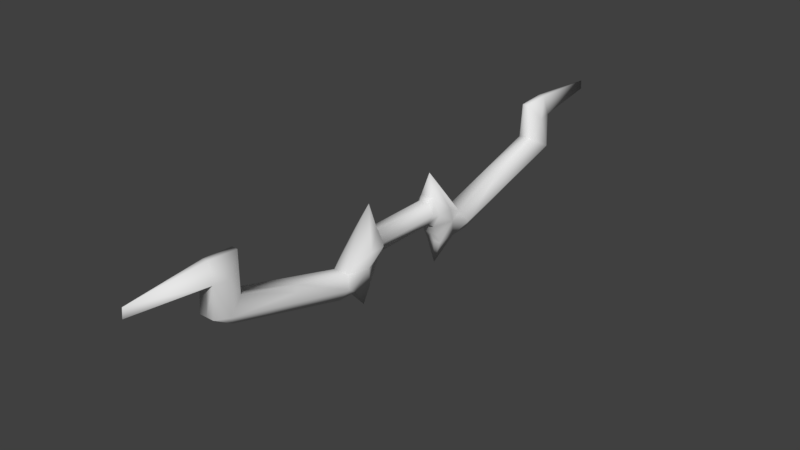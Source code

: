 # Source: Bow.blend  (saved by Blender 2.79.0; exported with 4.5.12 LTS)
import bpy
from mathutils import Matrix  # noqa: F401  (used for matrix-valued properties, if any)

bpy.ops.wm.read_factory_settings(use_empty=True)
scene = bpy.context.scene
scene.name = 'Scene'

# ---- collections
col_collection_1 = bpy.data.collections.new('Collection 1'); scene.collection.children.link(col_collection_1)

# ---- world
world_world = bpy.data.worlds.new('World'); scene.world = world_world
world_world.color = (0.05088, 0.05088, 0.05088)
world_world.use_sun_shadow = False
world_world.sun_shadow_jitter_overblur = 0.0
world_world.cycles.sampling_method = 'MANUAL'

# ---- meshes
me_bow = bpy.data.meshes.new('Bow')
me_bow.from_pydata([(0.009055, -0.04852, -0.01775), (0.009055, -0.04852, 0.01775), (0.009055, -0.09674, -0.01613), (0.01243, -0.0424, 5.615e-11), (0.009055, -0.06091, -0.04345), (0.009055, -0.1091, -0.04184), (0.009055, -0.2429, 0.02628), (0.009055, -0.2553, 0.0005749), (0.009055, -0.2757, 0.05034), (0.009055, -0.2784, 0.01457), (0.003772, -0.2384, 0.07103), (0.003772, -0.2735, 0.07321), (0.006242, -0.0424, 0.01324), (0.01775, -0.07263, -0.01694), (0.009055, -0.08502, -0.04264), (0.01775, -0.04852, 0.0), (0.01775, -0.06786, 0.0), (0.009055, -0.05472, -0.0306), (0.01775, -0.1029, -0.02898), (0.01775, -0.2637, 0.014), (0.01172, -0.2582, 0.0493), (0.006242, -0.0424, -0.01324), (0.009055, -0.1822, -0.02063), (0.01775, -0.1833, -0.007493), (0.009055, -0.1698, 0.005075), (0.01323, -0.1757, -0.0002552), (-0.009055, -0.04852, -0.01775), (-0.009055, -0.04852, 0.01775), (0.0, -0.04852, -0.01775), (0.0, -0.04852, 0.01775), (-0.009055, -0.09674, -0.01613), (0.0, -0.05113, 0.04611), (0.0, -0.09674, -0.01613), (0.0, -0.06091, -0.04345), (-0.01243, -0.0424, 5.615e-11), (-0.009055, -0.06091, -0.04345), (-0.009055, -0.1091, -0.04184), (0.0, -0.1091, -0.04184), (-0.009055, -0.2429, 0.02628), (-0.009055, -0.2553, 0.0005749), (0.0, -0.2553, 0.0005749), (-0.009055, -0.2757, 0.05034), (-0.009055, -0.2784, 0.01457), (0.0, -0.2429, 0.02628), (0.0, -0.2757, 0.05034), (-0.003772, -0.2384, 0.07103), (-0.003772, -0.2735, 0.07321), (0.0, -0.3684, 0.05564), (-0.006242, -0.0424, 0.01324), (0.0, -0.3673, 0.06708), (0.0, -0.0424, -0.01243), (-0.01775, -0.07263, -0.01694), (-0.009055, -0.08502, -0.04264), (0.0, -0.08502, -0.04264), (-0.01775, -0.04852, 0.0), (-0.01775, -0.06786, 0.0), (0.0, -0.05472, -0.0306), (-0.009055, -0.05472, -0.0306), (-0.01775, -0.1029, -0.02898), (-0.01775, -0.2637, 0.014), (0.0, -0.2784, 0.01457), (-0.01172, -0.2582, 0.0493), (0.0, -0.2735, 0.07321), (0.0, -0.2384, 0.07121), (-0.006242, -0.0424, -0.01324), (0.0, -0.0424, 0.01243), (0.0, -0.06186, -0.07172), (-0.009055, -0.1822, -0.02063), (0.0, -0.1822, -0.02063), (-0.01775, -0.1833, -0.007493), (0.0, -0.1698, 0.005075), (-0.009055, -0.1698, 0.005075), (-0.01323, -0.1757, -0.0002552), (0.006242, 0.0, 0.01324), (0.006242, 0.0, -0.01324), (0.009055, 0.04852, -0.01775), (0.009055, 0.04852, 0.01775), (0.009055, 0.09674, -0.01613), (0.01243, 0.0424, 5.615e-11), (0.009055, 0.06091, -0.04345), (0.009055, 0.1091, -0.04184), (0.009055, 0.2429, 0.02628), (0.009055, 0.2553, 0.0005749), (0.009055, 0.2757, 0.05034), (0.009055, 0.2784, 0.01457), (0.003772, 0.2384, 0.07103), (0.003772, 0.2735, 0.07321), (0.006242, 0.0424, 0.01324), (0.01775, 0.07263, -0.01694), (0.009055, 0.08502, -0.04264), (0.01243, 0.0, 0.0), (0.01775, 0.04852, 0.0), (0.01775, 0.06786, 0.0), (0.009055, 0.05472, -0.0306), (0.01775, 0.1029, -0.02898), (0.01775, 0.2637, 0.014), (0.01172, 0.2582, 0.0493), (0.006242, 0.0424, -0.01324), (0.009055, 0.1822, -0.02063), (0.01775, 0.1833, -0.007493), (0.009055, 0.1698, 0.005075), (0.01323, 0.1757, -0.0002552), (0.0, 0.0, -0.01243), (0.0, 0.0, 0.01243), (-0.006242, 0.0, 0.01324), (-0.006242, 0.0, -0.01324), (-0.009055, 0.04852, -0.01775), (-0.009055, 0.04852, 0.01775), (0.0, 0.04852, -0.01775), (0.0, 0.04852, 0.01775), (-0.009055, 0.09674, -0.01613), (0.0, 0.05113, 0.04611), (0.0, 0.09674, -0.01613), (0.0, 0.06091, -0.04345), (-0.01243, 0.0424, 5.615e-11), (-0.009055, 0.06091, -0.04345), (-0.009055, 0.1091, -0.04184), (0.0, 0.1091, -0.04184), (-0.009055, 0.2429, 0.02628), (-0.009055, 0.2553, 0.0005749), (0.0, 0.2553, 0.0005749), (-0.009055, 0.2757, 0.05034), (-0.009055, 0.2784, 0.01457), (0.0, 0.2429, 0.02628), (0.0, 0.2757, 0.05034), (-0.003772, 0.2384, 0.07103), (-0.003772, 0.2735, 0.07321), (0.0, 0.3684, 0.05564), (-0.006242, 0.0424, 0.01324), (0.0, 0.3673, 0.06708), (0.0, 0.0424, -0.01243), (-0.01775, 0.07263, -0.01694), (-0.009055, 0.08502, -0.04264), (0.0, 0.08502, -0.04264), (-0.01243, 0.0, 0.0), (-0.01775, 0.04852, 0.0), (-0.01775, 0.06786, 0.0), (0.0, 0.05472, -0.0306), (-0.009055, 0.05472, -0.0306), (-0.01775, 0.1029, -0.02898), (-0.01775, 0.2637, 0.014), (0.0, 0.2784, 0.01457), (-0.01172, 0.2582, 0.0493), (0.0, 0.2735, 0.07321), (0.0, 0.2384, 0.07121), (-0.006242, 0.0424, -0.01324), (0.0, 0.0424, 0.01243), (0.0, 0.06186, -0.07172), (-0.009055, 0.1822, -0.02063), (0.0, 0.1822, -0.02063), (-0.01775, 0.1833, -0.007493), (0.0, 0.1698, 0.005075), (-0.009055, 0.1698, 0.005075), (-0.01323, 0.1757, -0.0002552)], [], [(3, 12, 1, 15), (50, 21, 0, 28), (12, 65, 29, 1), (16, 31, 2), (2, 31, 32), (18, 5, 14), (53, 14, 5, 37), (0, 15, 13), (1, 29, 31), (24, 70, 43, 6), (56, 17, 4, 33), (19, 8, 9), (68, 22, 7, 40), (25, 24, 6), (19, 6, 20), (20, 10, 11), (11, 62, 49), (73, 103, 65, 12), (8, 11, 49), (44, 8, 47), (4, 14, 66), (13, 14, 4), (1, 31, 16), (15, 16, 13), (15, 1, 16), (13, 16, 2), (21, 3, 15, 0), (0, 13, 17), (8, 44, 60, 9), (22, 23, 19, 7), (28, 0, 17, 56), (13, 2, 18), (7, 19, 9), (8, 20, 11), (10, 63, 62, 11), (8, 19, 20), (40, 7, 9, 60), (23, 18, 25), (8, 49, 47), (74, 90, 3, 21), (20, 6, 10), (6, 43, 63, 10), (102, 74, 21, 50), (90, 73, 12, 3), (14, 53, 66), (33, 4, 66), (13, 18, 14), (17, 13, 4), (5, 18, 23, 22), (37, 5, 22, 68), (2, 32, 70, 24), (18, 2, 24, 25), (19, 23, 25, 6), (34, 54, 27, 48), (50, 28, 26, 64), (48, 27, 29, 65), (55, 30, 31), (30, 32, 31), (58, 52, 36), (53, 37, 36, 52), (26, 51, 54), (27, 31, 29), (71, 38, 43, 70), (56, 33, 35, 57), (59, 42, 41), (68, 40, 39, 67), (72, 38, 71), (59, 61, 38), (61, 46, 45), (46, 49, 62), (104, 48, 65, 103), (41, 49, 46), (44, 47, 41), (35, 66, 52), (51, 35, 52), (27, 55, 31), (54, 51, 55), (54, 55, 27), (51, 30, 55), (64, 26, 54, 34), (26, 57, 51), (41, 42, 60, 44), (67, 39, 59, 69), (28, 56, 57, 26), (51, 58, 30), (39, 42, 59), (41, 46, 61), (45, 46, 62, 63), (41, 61, 59), (40, 60, 42, 39), (69, 72, 58), (41, 47, 49), (105, 64, 34, 134), (61, 45, 38), (38, 45, 63, 43), (102, 50, 64, 105), (134, 34, 48, 104), (52, 66, 53), (33, 66, 35), (51, 52, 58), (57, 35, 51), (36, 67, 69, 58), (37, 68, 67, 36), (30, 71, 70, 32), (58, 72, 71, 30), (59, 38, 72, 69), (78, 91, 76, 87), (130, 108, 75, 97), (87, 76, 109, 146), (92, 77, 111), (77, 112, 111), (94, 89, 80), (133, 117, 80, 89), (75, 88, 91), (76, 111, 109), (100, 81, 123, 151), (137, 113, 79, 93), (95, 84, 83), (149, 120, 82, 98), (101, 81, 100), (95, 96, 81), (96, 86, 85), (86, 129, 143), (73, 87, 146, 103), (83, 129, 86), (124, 127, 83), (79, 147, 89), (88, 79, 89), (76, 92, 111), (91, 88, 92), (91, 92, 76), (88, 77, 92), (97, 75, 91, 78), (75, 93, 88), (83, 84, 141, 124), (98, 82, 95, 99), (108, 137, 93, 75), (88, 94, 77), (82, 84, 95), (83, 86, 96), (85, 86, 143, 144), (83, 96, 95), (120, 141, 84, 82), (99, 101, 94), (83, 127, 129), (74, 97, 78, 90), (96, 85, 81), (81, 85, 144, 123), (102, 130, 97, 74), (90, 78, 87, 73), (89, 147, 133), (113, 147, 79), (88, 89, 94), (93, 79, 88), (80, 98, 99, 94), (117, 149, 98, 80), (77, 100, 151, 112), (94, 101, 100, 77), (95, 81, 101, 99), (114, 128, 107, 135), (130, 145, 106, 108), (128, 146, 109, 107), (136, 111, 110), (110, 111, 112), (139, 116, 132), (133, 132, 116, 117), (106, 135, 131), (107, 109, 111), (152, 151, 123, 118), (137, 138, 115, 113), (140, 121, 122), (149, 148, 119, 120), (153, 152, 118), (140, 118, 142), (142, 125, 126), (126, 143, 129), (104, 103, 146, 128), (121, 126, 129), (124, 121, 127), (115, 132, 147), (131, 132, 115), (107, 111, 136), (135, 136, 131), (135, 107, 136), (131, 136, 110), (145, 114, 135, 106), (106, 131, 138), (121, 124, 141, 122), (148, 150, 140, 119), (108, 106, 138, 137), (131, 110, 139), (119, 140, 122), (121, 142, 126), (125, 144, 143, 126), (121, 140, 142), (120, 119, 122, 141), (150, 139, 153), (121, 129, 127), (105, 134, 114, 145), (142, 118, 125), (118, 123, 144, 125), (102, 105, 145, 130), (134, 104, 128, 114), (132, 133, 147), (113, 115, 147), (131, 139, 132), (138, 131, 115), (116, 139, 150, 148), (117, 116, 148, 149), (110, 112, 151, 152), (139, 110, 152, 153), (140, 150, 153, 118)])
me_bow.polygons.foreach_set('use_smooth', [True] * 212)
_uv = me_bow.uv_layers.new(name='UVMap')
_uv.uv.foreach_set('vector', [0.4364, 0.1347, 0.4549, 0.09188, 0.4807, 0.09299, 0.4563, 0.1511, 0.3783, 0.157, 0.3979, 0.161, 0.404, 0.1861, 0.3753, 0.1827, 0.4549, 0.09188, 0.4472, 0.07334, 0.4719, 0.06551, 0.4807, 0.09299, 0.1943, 0.1715, 0.2376, 0.0364, 0.2521, 0.2721, 0.2521, 0.2721, 0.2376, 0.0364, 0.2772, 0.2589, 0.2265, 0.3208, 0.2003, 0.3716, 0.1381, 0.3172, 0.123, 0.3443, 0.1381, 0.3172, 0.2003, 0.3716, 0.1815, 0.3926, 0.114, 0.1751, 0.1518, 0.1383, 0.1758, 0.2216, 0.1839, 0.09611, 0.1716, 0.07513, 0.2376, 0.0364, 0.4432, 0.4547, 0.4629, 0.4329, 0.6486, 0.6069, 0.6343, 0.6374, 0.07619, 0.2046, 0.1009, 0.2139, 0.08467, 0.2551, 0.06034, 0.2426, 0.6117, 0.7133, 0.7347, 0.7562, 0.6193, 0.7568, 0.3598, 0.5668, 0.3779, 0.545, 0.5555, 0.7183, 0.5381, 0.741, 0.4385, 0.4854, 0.4432, 0.4547, 0.6343, 0.6374, 0.6117, 0.7133, 0.6343, 0.6374, 0.7147, 0.6936, 0.7147, 0.6936, 0.7612, 0.6393, 0.8072, 0.7153, 0.8072, 0.7153, 0.816, 0.7094, 0.9817, 0.9432, 0.5271, 0.1497, 0.5399, 0.1343, 0.6442, 0.2202, 0.6314, 0.2357, 0.7347, 0.7562, 0.8072, 0.7153, 0.9817, 0.9432, 0.7248, 0.7884, 0.7347, 0.7562, 0.9621, 0.9658, 0.08467, 0.2551, 0.1381, 0.3172, 0.01551, 0.3102, 0.1758, 0.2216, 0.1381, 0.3172, 0.08467, 0.2551, 0.1839, 0.09611, 0.2376, 0.0364, 0.1943, 0.1715, 0.1518, 0.1383, 0.1943, 0.1715, 0.1758, 0.2216, 0.1518, 0.1383, 0.1839, 0.09611, 0.1943, 0.1715, 0.1758, 0.2216, 0.1943, 0.1715, 0.2521, 0.2721, 0.3979, 0.161, 0.4364, 0.1347, 0.4563, 0.1511, 0.404, 0.1861, 0.114, 0.1751, 0.1758, 0.2216, 0.1009, 0.2139, 0.7347, 0.7562, 0.7248, 0.7884, 0.6108, 0.7833, 0.6193, 0.7568, 0.3779, 0.545, 0.4191, 0.5171, 0.6117, 0.7133, 0.5555, 0.7183, 0.08979, 0.1664, 0.114, 0.1751, 0.1009, 0.2139, 0.07619, 0.2046, 0.1758, 0.2216, 0.2521, 0.2721, 0.2265, 0.3208, 0.5555, 0.7183, 0.6117, 0.7133, 0.6193, 0.7568, 0.7347, 0.7562, 0.7147, 0.6936, 0.8072, 0.7153, 0.7612, 0.6393, 0.7676, 0.6307, 0.816, 0.7094, 0.8072, 0.7153, 0.7347, 0.7562, 0.6117, 0.7133, 0.7147, 0.6936, 0.5381, 0.741, 0.5555, 0.7183, 0.6193, 0.7568, 0.6108, 0.7833, 0.4191, 0.5171, 0.2265, 0.3208, 0.4385, 0.4854, 0.7347, 0.7562, 0.9817, 0.9432, 0.9621, 0.9658, 0.4678, 0.2216, 0.4975, 0.1857, 0.6018, 0.2717, 0.5721, 0.3076, 0.7147, 0.6936, 0.6343, 0.6374, 0.7612, 0.6393, 0.6343, 0.6374, 0.6486, 0.6069, 0.7676, 0.6307, 0.7612, 0.6393, 0.4551, 0.2371, 0.4678, 0.2216, 0.5721, 0.3076, 0.5594, 0.3231, 0.4975, 0.1857, 0.5271, 0.1497, 0.6314, 0.2357, 0.6018, 0.2717, 0.1381, 0.3172, 0.123, 0.3443, 0.01551, 0.3102, 0.06034, 0.2426, 0.08467, 0.2551, 0.01551, 0.3102, 0.1758, 0.2216, 0.2265, 0.3208, 0.1381, 0.3172, 0.1009, 0.2139, 0.1758, 0.2216, 0.08467, 0.2551, 0.2003, 0.3716, 0.2265, 0.3208, 0.4191, 0.5171, 0.3779, 0.545, 0.1815, 0.3926, 0.2003, 0.3716, 0.3779, 0.545, 0.3598, 0.5668, 0.2521, 0.2721, 0.2772, 0.2589, 0.4629, 0.4329, 0.4432, 0.4547, 0.2265, 0.3208, 0.2521, 0.2721, 0.4432, 0.4547, 0.4385, 0.4854, 0.6117, 0.7133, 0.4191, 0.5171, 0.4385, 0.4854, 0.6343, 0.6374, 0.4364, 0.1347, 0.4563, 0.1511, 0.4807, 0.09299, 0.4549, 0.09188, 0.3783, 0.157, 0.3753, 0.1827, 0.404, 0.1861, 0.3979, 0.161, 0.4549, 0.09188, 0.4807, 0.09299, 0.4719, 0.06551, 0.4472, 0.07334, 0.1943, 0.1715, 0.2521, 0.2721, 0.2376, 0.0364, 0.2521, 0.2721, 0.2772, 0.2589, 0.2376, 0.0364, 0.2265, 0.3208, 0.1381, 0.3172, 0.2003, 0.3716, 0.123, 0.3443, 0.1815, 0.3926, 0.2003, 0.3716, 0.1381, 0.3172, 0.114, 0.1751, 0.1758, 0.2216, 0.1518, 0.1383, 0.1839, 0.09611, 0.2376, 0.0364, 0.1716, 0.07513, 0.4432, 0.4547, 0.6343, 0.6374, 0.6486, 0.6069, 0.4629, 0.4329, 0.07619, 0.2046, 0.06034, 0.2426, 0.08467, 0.2551, 0.1009, 0.2139, 0.6117, 0.7133, 0.6193, 0.7568, 0.7347, 0.7562, 0.3598, 0.5668, 0.5381, 0.741, 0.5555, 0.7183, 0.3779, 0.545, 0.4385, 0.4854, 0.6343, 0.6374, 0.4432, 0.4547, 0.6117, 0.7133, 0.7147, 0.6936, 0.6343, 0.6374, 0.7147, 0.6936, 0.8072, 0.7153, 0.7612, 0.6393, 0.8072, 0.7153, 0.9817, 0.9432, 0.816, 0.7094, 0.5271, 0.1497, 0.6314, 0.2357, 0.6442, 0.2202, 0.5399, 0.1343, 0.7347, 0.7562, 0.9817, 0.9432, 0.8072, 0.7153, 0.7248, 0.7884, 0.9621, 0.9658, 0.7347, 0.7562, 0.08467, 0.2551, 0.01551, 0.3102, 0.1381, 0.3172, 0.1758, 0.2216, 0.08467, 0.2551, 0.1381, 0.3172, 0.1839, 0.09611, 0.1943, 0.1715, 0.2376, 0.0364, 0.1518, 0.1383, 0.1758, 0.2216, 0.1943, 0.1715, 0.1518, 0.1383, 0.1943, 0.1715, 0.1839, 0.09611, 0.1758, 0.2216, 0.2521, 0.2721, 0.1943, 0.1715, 0.3979, 0.161, 0.404, 0.1861, 0.4563, 0.1511, 0.4364, 0.1347, 0.114, 0.1751, 0.1009, 0.2139, 0.1758, 0.2216, 0.7347, 0.7562, 0.6193, 0.7568, 0.6108, 0.7833, 0.7248, 0.7884, 0.3779, 0.545, 0.5555, 0.7183, 0.6117, 0.7133, 0.4191, 0.5171, 0.08979, 0.1664, 0.07619, 0.2046, 0.1009, 0.2139, 0.114, 0.1751, 0.1758, 0.2216, 0.2265, 0.3208, 0.2521, 0.2721, 0.5555, 0.7183, 0.6193, 0.7568, 0.6117, 0.7133, 0.7347, 0.7562, 0.8072, 0.7153, 0.7147, 0.6936, 0.7612, 0.6393, 0.8072, 0.7153, 0.816, 0.7094, 0.7676, 0.6307, 0.7347, 0.7562, 0.7147, 0.6936, 0.6117, 0.7133, 0.5381, 0.741, 0.6108, 0.7833, 0.6193, 0.7568, 0.5555, 0.7183, 0.4191, 0.5171, 0.4385, 0.4854, 0.2265, 0.3208, 0.7347, 0.7562, 0.9621, 0.9658, 0.9817, 0.9432, 0.4678, 0.2216, 0.5721, 0.3076, 0.6018, 0.2717, 0.4975, 0.1857, 0.7147, 0.6936, 0.7612, 0.6393, 0.6343, 0.6374, 0.6343, 0.6374, 0.7612, 0.6393, 0.7676, 0.6307, 0.6486, 0.6069, 0.4551, 0.2371, 0.5594, 0.3231, 0.5721, 0.3076, 0.4678, 0.2216, 0.4975, 0.1857, 0.6018, 0.2717, 0.6314, 0.2357, 0.5271, 0.1497, 0.1381, 0.3172, 0.01551, 0.3102, 0.123, 0.3443, 0.06034, 0.2426, 0.01551, 0.3102, 0.08467, 0.2551, 0.1758, 0.2216, 0.1381, 0.3172, 0.2265, 0.3208, 0.1009, 0.2139, 0.08467, 0.2551, 0.1758, 0.2216, 0.2003, 0.3716, 0.3779, 0.545, 0.4191, 0.5171, 0.2265, 0.3208, 0.1815, 0.3926, 0.3598, 0.5668, 0.3779, 0.545, 0.2003, 0.3716, 0.2521, 0.2721, 0.4432, 0.4547, 0.4629, 0.4329, 0.2772, 0.2589, 0.2265, 0.3208, 0.4385, 0.4854, 0.4432, 0.4547, 0.2521, 0.2721, 0.6117, 0.7133, 0.6343, 0.6374, 0.4385, 0.4854, 0.4191, 0.5171, 0.4364, 0.1347, 0.4563, 0.1511, 0.4807, 0.09299, 0.4549, 0.09188, 0.3783, 0.157, 0.3753, 0.1827, 0.404, 0.1861, 0.3979, 0.161, 0.4549, 0.09188, 0.4807, 0.09299, 0.4719, 0.06551, 0.4472, 0.07334, 0.1943, 0.1715, 0.2521, 0.2721, 0.2376, 0.0364, 0.2521, 0.2721, 0.2772, 0.2589, 0.2376, 0.0364, 0.2265, 0.3208, 0.1381, 0.3172, 0.2003, 0.3716, 0.123, 0.3443, 0.1815, 0.3926, 0.2003, 0.3716, 0.1381, 0.3172, 0.114, 0.1751, 0.1758, 0.2216, 0.1518, 0.1383, 0.1839, 0.09611, 0.2376, 0.0364, 0.1716, 0.07513, 0.4432, 0.4547, 0.6343, 0.6374, 0.6486, 0.6069, 0.4629, 0.4329, 0.07619, 0.2046, 0.06034, 0.2426, 0.08467, 0.2551, 0.1009, 0.2139, 0.6117, 0.7133, 0.6193, 0.7568, 0.7347, 0.7562, 0.3598, 0.5668, 0.5381, 0.741, 0.5555, 0.7183, 0.3779, 0.545, 0.4385, 0.4854, 0.6343, 0.6374, 0.4432, 0.4547, 0.6117, 0.7133, 0.7147, 0.6936, 0.6343, 0.6374, 0.7147, 0.6936, 0.8072, 0.7153, 0.7612, 0.6393, 0.8072, 0.7153, 0.9817, 0.9432, 0.816, 0.7094, 0.5271, 0.1497, 0.6314, 0.2357, 0.6442, 0.2202, 0.5399, 0.1343, 0.7347, 0.7562, 0.9817, 0.9432, 0.8072, 0.7153, 0.7248, 0.7884, 0.9621, 0.9658, 0.7347, 0.7562, 0.08467, 0.2551, 0.01551, 0.3102, 0.1381, 0.3172, 0.1758, 0.2216, 0.08467, 0.2551, 0.1381, 0.3172, 0.1839, 0.09611, 0.1943, 0.1715, 0.2376, 0.0364, 0.1518, 0.1383, 0.1758, 0.2216, 0.1943, 0.1715, 0.1518, 0.1383, 0.1943, 0.1715, 0.1839, 0.09611, 0.1758, 0.2216, 0.2521, 0.2721, 0.1943, 0.1715, 0.3979, 0.161, 0.404, 0.1861, 0.4563, 0.1511, 0.4364, 0.1347, 0.114, 0.1751, 0.1009, 0.2139, 0.1758, 0.2216, 0.7347, 0.7562, 0.6193, 0.7568, 0.6108, 0.7833, 0.7248, 0.7884, 0.3779, 0.545, 0.5555, 0.7183, 0.6117, 0.7133, 0.4191, 0.5171, 0.08979, 0.1664, 0.07619, 0.2046, 0.1009, 0.2139, 0.114, 0.1751, 0.1758, 0.2216, 0.2265, 0.3208, 0.2521, 0.2721, 0.5555, 0.7183, 0.6193, 0.7568, 0.6117, 0.7133, 0.7347, 0.7562, 0.8072, 0.7153, 0.7147, 0.6936, 0.7612, 0.6393, 0.8072, 0.7153, 0.816, 0.7094, 0.7676, 0.6307, 0.7347, 0.7562, 0.7147, 0.6936, 0.6117, 0.7133, 0.5381, 0.741, 0.6108, 0.7833, 0.6193, 0.7568, 0.5555, 0.7183, 0.4191, 0.5171, 0.4385, 0.4854, 0.2265, 0.3208, 0.7347, 0.7562, 0.9621, 0.9658, 0.9817, 0.9432, 0.4678, 0.2216, 0.5721, 0.3076, 0.6018, 0.2717, 0.4975, 0.1857, 0.7147, 0.6936, 0.7612, 0.6393, 0.6343, 0.6374, 0.6343, 0.6374, 0.7612, 0.6393, 0.7676, 0.6307, 0.6486, 0.6069, 0.4551, 0.2371, 0.5594, 0.3231, 0.5721, 0.3076, 0.4678, 0.2216, 0.4975, 0.1857, 0.6018, 0.2717, 0.6314, 0.2357, 0.5271, 0.1497, 0.1381, 0.3172, 0.01551, 0.3102, 0.123, 0.3443, 0.06034, 0.2426, 0.01551, 0.3102, 0.08467, 0.2551, 0.1758, 0.2216, 0.1381, 0.3172, 0.2265, 0.3208, 0.1009, 0.2139, 0.08467, 0.2551, 0.1758, 0.2216, 0.2003, 0.3716, 0.3779, 0.545, 0.4191, 0.5171, 0.2265, 0.3208, 0.1815, 0.3926, 0.3598, 0.5668, 0.3779, 0.545, 0.2003, 0.3716, 0.2521, 0.2721, 0.4432, 0.4547, 0.4629, 0.4329, 0.2772, 0.2589, 0.2265, 0.3208, 0.4385, 0.4854, 0.4432, 0.4547, 0.2521, 0.2721, 0.6117, 0.7133, 0.6343, 0.6374, 0.4385, 0.4854, 0.4191, 0.5171, 0.4364, 0.1347, 0.4549, 0.09188, 0.4807, 0.09299, 0.4563, 0.1511, 0.3783, 0.157, 0.3979, 0.161, 0.404, 0.1861, 0.3753, 0.1827, 0.4549, 0.09188, 0.4472, 0.07334, 0.4719, 0.06551, 0.4807, 0.09299, 0.1943, 0.1715, 0.2376, 0.0364, 0.2521, 0.2721, 0.2521, 0.2721, 0.2376, 0.0364, 0.2772, 0.2589, 0.2265, 0.3208, 0.2003, 0.3716, 0.1381, 0.3172, 0.123, 0.3443, 0.1381, 0.3172, 0.2003, 0.3716, 0.1815, 0.3926, 0.114, 0.1751, 0.1518, 0.1383, 0.1758, 0.2216, 0.1839, 0.09611, 0.1716, 0.07513, 0.2376, 0.0364, 0.4432, 0.4547, 0.4629, 0.4329, 0.6486, 0.6069, 0.6343, 0.6374, 0.07619, 0.2046, 0.1009, 0.2139, 0.08467, 0.2551, 0.06034, 0.2426, 0.6117, 0.7133, 0.7347, 0.7562, 0.6193, 0.7568, 0.3598, 0.5668, 0.3779, 0.545, 0.5555, 0.7183, 0.5381, 0.741, 0.4385, 0.4854, 0.4432, 0.4547, 0.6343, 0.6374, 0.6117, 0.7133, 0.6343, 0.6374, 0.7147, 0.6936, 0.7147, 0.6936, 0.7612, 0.6393, 0.8072, 0.7153, 0.8072, 0.7153, 0.816, 0.7094, 0.9817, 0.9432, 0.5271, 0.1497, 0.5399, 0.1343, 0.6442, 0.2202, 0.6314, 0.2357, 0.7347, 0.7562, 0.8072, 0.7153, 0.9817, 0.9432, 0.7248, 0.7884, 0.7347, 0.7562, 0.9621, 0.9658, 0.08467, 0.2551, 0.1381, 0.3172, 0.01551, 0.3102, 0.1758, 0.2216, 0.1381, 0.3172, 0.08467, 0.2551, 0.1839, 0.09611, 0.2376, 0.0364, 0.1943, 0.1715, 0.1518, 0.1383, 0.1943, 0.1715, 0.1758, 0.2216, 0.1518, 0.1383, 0.1839, 0.09611, 0.1943, 0.1715, 0.1758, 0.2216, 0.1943, 0.1715, 0.2521, 0.2721, 0.3979, 0.161, 0.4364, 0.1347, 0.4563, 0.1511, 0.404, 0.1861, 0.114, 0.1751, 0.1758, 0.2216, 0.1009, 0.2139, 0.7347, 0.7562, 0.7248, 0.7884, 0.6108, 0.7833, 0.6193, 0.7568, 0.3779, 0.545, 0.4191, 0.5171, 0.6117, 0.7133, 0.5555, 0.7183, 0.08979, 0.1664, 0.114, 0.1751, 0.1009, 0.2139, 0.07619, 0.2046, 0.1758, 0.2216, 0.2521, 0.2721, 0.2265, 0.3208, 0.5555, 0.7183, 0.6117, 0.7133, 0.6193, 0.7568, 0.7347, 0.7562, 0.7147, 0.6936, 0.8072, 0.7153, 0.7612, 0.6393, 0.7676, 0.6307, 0.816, 0.7094, 0.8072, 0.7153, 0.7347, 0.7562, 0.6117, 0.7133, 0.7147, 0.6936, 0.5381, 0.741, 0.5555, 0.7183, 0.6193, 0.7568, 0.6108, 0.7833, 0.4191, 0.5171, 0.2265, 0.3208, 0.4385, 0.4854, 0.7347, 0.7562, 0.9817, 0.9432, 0.9621, 0.9658, 0.4678, 0.2216, 0.4975, 0.1857, 0.6018, 0.2717, 0.5721, 0.3076, 0.7147, 0.6936, 0.6343, 0.6374, 0.7612, 0.6393, 0.6343, 0.6374, 0.6486, 0.6069, 0.7676, 0.6307, 0.7612, 0.6393, 0.4551, 0.2371, 0.4678, 0.2216, 0.5721, 0.3076, 0.5594, 0.3231, 0.4975, 0.1857, 0.5271, 0.1497, 0.6314, 0.2357, 0.6018, 0.2717, 0.1381, 0.3172, 0.123, 0.3443, 0.01551, 0.3102, 0.06034, 0.2426, 0.08467, 0.2551, 0.01551, 0.3102, 0.1758, 0.2216, 0.2265, 0.3208, 0.1381, 0.3172, 0.1009, 0.2139, 0.1758, 0.2216, 0.08467, 0.2551, 0.2003, 0.3716, 0.2265, 0.3208, 0.4191, 0.5171, 0.3779, 0.545, 0.1815, 0.3926, 0.2003, 0.3716, 0.3779, 0.545, 0.3598, 0.5668, 0.2521, 0.2721, 0.2772, 0.2589, 0.4629, 0.4329, 0.4432, 0.4547, 0.2265, 0.3208, 0.2521, 0.2721, 0.4432, 0.4547, 0.4385, 0.4854, 0.6117, 0.7133, 0.4191, 0.5171, 0.4385, 0.4854, 0.6343, 0.6374])
me_bow.use_remesh_preserve_volume = False
me_bow.use_remesh_preserve_attributes = False
me_bow.use_mirror_vertex_groups = False
me_bow.update()
arm_armature = bpy.data.armatures.new('Armature')  # bones are not reproduced

# ---- objects
ob_armature = bpy.data.objects.new('Armature', arm_armature)
ob_bow = bpy.data.objects.new('Bow', me_bow)

# ---- transforms, parenting, visibility, modifiers, constraints
ob_armature.location = (0.0, 0.0, 0.0)
ob_armature.lineart.crease_threshold = 0.0
ob_bow.parent = ob_armature
ob_bow.location = (0.0, 0.0, 0.0)
ob_bow.lineart.crease_threshold = 0.0
_vg = ob_bow.vertex_groups.new(name='Bone')
for _i, _w in zip([0, 1, 2, 3, 4, 5, 6, 7, 8, 9, 10, 11, 12, 13, 14, 15, 16, 17, 18, 19, 20, 21, 22, 23, 24, 25, 26, 27, 28, 29, 30, 31, 32, 33, 34, 35, 36, 37, 38, 39, 40, 41, 42, 43, 44, 45, 46, 48, 50, 51, 52, 53, 54, 55, 56, 57, 58, 59, 60, 61, 62, 63, 64, 65, 66, 67, 68, 69, 70, 71, 72, 73, 74, 75, 76, 77, 78, 79, 80, 81, 82, 83, 84, 85, 86, 87, 88, 89, 90, 91, 92, 93, 94, 95, 96, 97, 98, 99, 100, 101, 102, 103, 104, 105, 106, 107, 108, 109, 110, 111, 112, 113, 114, 115, 116, 117, 118, 119, 120, 121, 122, 123, 124, 125, 126, 128, 130, 131, 132, 133, 134, 135, 136, 137, 138, 139, 140, 141, 142, 143, 144, 145, 146, 147, 148, 149, 150, 151, 152, 153], [1.0, 1.0, 1.0, 1.0, 1.0, 1.0, 0.5913, 0.5388, 0.171, 0.3446, 0.2879, 0.1395, 1.0, 1.0, 1.0, 1.0, 1.0, 1.0, 1.0, 0.4701, 0.2978, 1.0, 1.0, 0.9965, 1.0, 1.0, 1.0, 1.0, 1.0, 1.0, 1.0, 1.0, 1.0, 1.0, 1.0, 1.0, 1.0, 1.0, 0.5921, 0.5359, 0.5715, 0.1758, 0.3514, 0.5909, 0.1081, 0.2888, 0.1414, 1.0, 1.0, 1.0, 1.0, 1.0, 1.0, 1.0, 1.0, 1.0, 1.0, 0.4709, 0.2928, 0.2994, 0.0995, 0.2804, 1.0, 1.0, 1.0, 1.0, 1.0, 1.0, 1.0, 1.0, 1.0, 1.0, 1.0, 1.0, 1.0, 1.0, 1.0, 1.0, 1.0, 0.6034, 0.5585, 0.1909, 0.3739, 0.3144, 0.1625, 1.0, 1.0, 1.0, 1.0, 1.0, 1.0, 1.0, 1.0, 0.4953, 0.3287, 1.0, 1.0, 1.0, 1.0, 1.0, 1.0, 1.0, 1.0, 1.0, 1.0, 1.0, 1.0, 1.0, 1.0, 1.0, 1.0, 1.0, 1.0, 1.0, 1.0, 1.0, 0.6064, 0.564, 0.5988, 0.203, 0.3858, 0.6007, 0.1255, 0.3185, 0.1715, 1.0, 1.0, 1.0, 1.0, 1.0, 1.0, 1.0, 1.0, 1.0, 1.0, 1.0, 0.5015, 0.3163, 0.3339, 0.1286, 0.3075, 1.0, 1.0, 1.0, 1.0, 1.0, 1.0, 1.0, 1.0, 1.0]): _vg.add([_i], _w, 'REPLACE')
_vg = ob_bow.vertex_groups.new(name='Bone.001')
for _i, _w in zip([81, 82, 83, 84, 85, 86, 95, 96, 98, 99, 100, 101, 118, 119, 120, 121, 122, 123, 124, 125, 126, 127, 129, 140, 141, 142, 143, 144, 148, 149, 150, 151, 152, 153], [0.4371, 0.5339, 0.9386, 0.8249, 0.7538, 0.9866, 0.5889, 0.7562, 0.1335, 0.1806, 0.1093, 0.1461, 0.4411, 0.5334, 0.5146, 0.9474, 0.8323, 0.4274, 0.9862, 0.7577, 0.9961, 1.0, 1.0, 0.6203, 0.8899, 0.7658, 0.9988, 0.7545, 0.1333, 0.1286, 0.1887, 0.1068, 0.1106, 0.1491]): _vg.add([_i], _w, 'REPLACE')
_vg = ob_bow.vertex_groups.new(name='Bone.002')
for _i, _w in zip([6, 7, 8, 9, 10, 11, 19, 20, 22, 23, 24, 25, 38, 39, 40, 41, 42, 43, 44, 45, 46, 47, 49, 59, 60, 61, 62, 63, 67, 68, 69, 70, 71, 72], [0.4382, 0.5604, 0.9337, 0.7779, 0.7509, 1.0, 0.6334, 0.7958, 0.1797, 0.1857, 0.1096, 0.1096, 0.4307, 0.5119, 0.5335, 0.935, 0.781, 0.4124, 0.9455, 0.7466, 1.0, 1.0, 1.0, 0.6027, 0.7893, 0.7772, 1.0, 0.7399, 0.1656, 0.1334, 0.1776, 0.1031, 0.1077, 0.1077]): _vg.add([_i], _w, 'REPLACE')
_m = ob_bow.modifiers.new('Armature', 'ARMATURE')
_m.object = ob_armature

# ---- collection membership
col_collection_1.objects.link(ob_armature)
col_collection_1.objects.link(ob_bow)

# ---- scene / render settings (as saved in the file)
scene.frame_start = 1; scene.frame_end = 60; scene.frame_set(29)
scene.render.engine = 'BLENDER_EEVEE_NEXT'
scene.render.resolution_percentage = 50
scene.render.dither_intensity = 0.0
scene.cycles.use_denoising = False
scene.cycles.samples = 128
scene.cycles.sampling_pattern = 'TABULATED_SOBOL'
scene.cycles.use_adaptive_sampling = False
scene.cycles.use_light_tree = False
scene.cycles.blur_glossy = 0.0
scene.cycles.sample_clamp_indirect = 0.0
scene.view_settings.view_transform = 'Standard'
bpy.context.view_layer.update()

# ---- added for rendering (the .blend has no active camera and no usable light): camera, sun
cam_auto = bpy.data.cameras.new('AutoCamera')
cam_auto.lens = 50.0
cam_auto.sensor_width = 36.0
cam_auto.clip_end = 1000.0
ob_auto_camera = bpy.data.objects.new('AutoCamera', cam_auto)
scene.collection.objects.link(ob_auto_camera)
ob_auto_camera.location = (0.695512, -0.834615, 0.557157)
ob_auto_camera.rotation_euler = (1.09748, -7.21219e-08, 0.694738)
scene.camera = ob_auto_camera
light_auto_sun = bpy.data.lights.new('AutoSun', 'SUN')
light_auto_sun.energy = 3.0
light_auto_sun.angle = 0.0523599
ob_auto_sun = bpy.data.objects.new('AutoSun', light_auto_sun)
scene.collection.objects.link(ob_auto_sun)
ob_auto_sun.rotation_euler = (0.872665, 0.174533, 0.523599)
bpy.context.view_layer.update()
